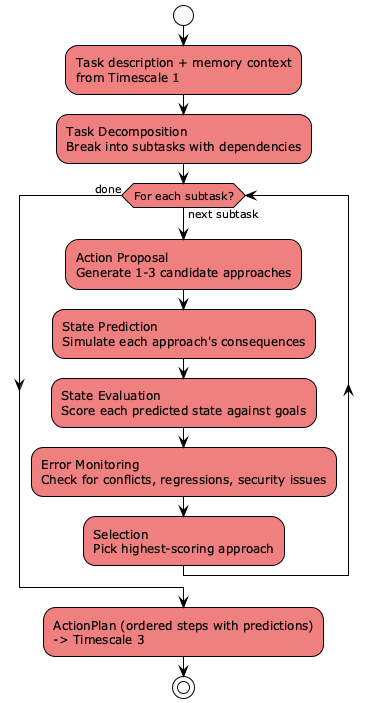

The diagram above was rendered by PlantUML. Its source (embedded in the PNG):
@startuml
!theme plain
skinparam backgroundColor #FFFFFF
skinparam activityBackgroundColor #LightCoral

start
:Task description + memory context
from Timescale 1;
:Task Decomposition
Break into subtasks with dependencies;

while (For each subtask?) is (next subtask)
  :Action Proposal
  Generate 1-3 candidate approaches;
  :State Prediction
  Simulate each approach's consequences;
  :State Evaluation
  Score each predicted state against goals;
  :Error Monitoring
  Check for conflicts, regressions, security issues;
  :Selection
  Pick highest-scoring approach;
endwhile (done)

:ActionPlan (ordered steps with predictions)
-> Timescale 3;
stop

@enduml